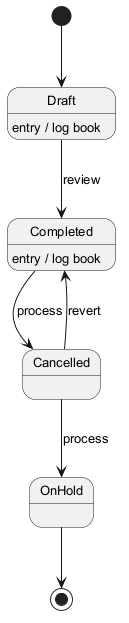

The diagram above was rendered by PlantUML. Its source (embedded in the PNG):
@startuml
skinparam backgroundColor #FFFFFF
skinparam classBackgroundColor #E8F4FA
skinparam classBorderColor #2C7DA0
skinparam defaultFontSize 13
[*] --> Draft
Draft --> Completed : review
Draft : entry / log book
Completed --> Cancelled : process
Completed : entry / log book
Cancelled --> OnHold : process
Cancelled --> Completed : revert
OnHold --> [*]
@enduml